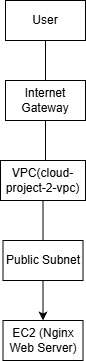

The diagram above was exported from draw.io. Its source (the exported page's mxGraphModel, read from the mxfile embedded in the PNG):
<mxGraphModel dx="352" dy="603" grid="1" gridSize="10" guides="1" tooltips="1" connect="1" arrows="1" fold="1" page="1" pageScale="1" pageWidth="827" pageHeight="1169" math="0" shadow="0">
  <root>
    <mxCell id="0" />
    <mxCell id="1" parent="0" />
    <mxCell id="vEHz9RKG7ceR69PmU7ZS-7" edge="1" parent="1" source="vEHz9RKG7ceR69PmU7ZS-2" style="edgeStyle=orthogonalEdgeStyle;rounded=0;orthogonalLoop=1;jettySize=auto;html=1;exitX=0.5;exitY=1;exitDx=0;exitDy=0;entryX=0.5;entryY=0;entryDx=0;entryDy=0;" target="vEHz9RKG7ceR69PmU7ZS-6">
      <mxGeometry relative="1" as="geometry" />
    </mxCell>
    <mxCell id="vEHz9RKG7ceR69PmU7ZS-2" parent="1" style="rounded=0;whiteSpace=wrap;html=1;" value="User" vertex="1">
      <mxGeometry height="40" width="80" x="80" y="80" as="geometry" />
    </mxCell>
    <mxCell id="vEHz9RKG7ceR69PmU7ZS-3" parent="1" style="rounded=0;whiteSpace=wrap;html=1;" value="Internet G&lt;span style=&quot;background-color: transparent; color: light-dark(rgb(0, 0, 0), rgb(255, 255, 255));&quot;&gt;ateway&lt;/span&gt;" vertex="1">
      <mxGeometry height="40" width="80" x="80" y="160" as="geometry" />
    </mxCell>
    <mxCell id="vEHz9RKG7ceR69PmU7ZS-4" parent="1" style="rounded=0;whiteSpace=wrap;html=1;" value="VPC(cloud-project-2-vpc)" vertex="1">
      <mxGeometry height="40" width="85" x="75" y="240" as="geometry" />
    </mxCell>
    <mxCell id="vEHz9RKG7ceR69PmU7ZS-5" parent="1" style="rounded=0;whiteSpace=wrap;html=1;" value="Public Subnet" vertex="1">
      <mxGeometry height="40" width="80" x="77.5" y="320" as="geometry" />
    </mxCell>
    <mxCell id="vEHz9RKG7ceR69PmU7ZS-6" parent="1" style="rounded=0;whiteSpace=wrap;html=1;" value="EC2 (Nginx Web Server)" vertex="1">
      <mxGeometry height="40" width="80" x="77.5" y="400" as="geometry" />
    </mxCell>
  </root>
</mxGraphModel>